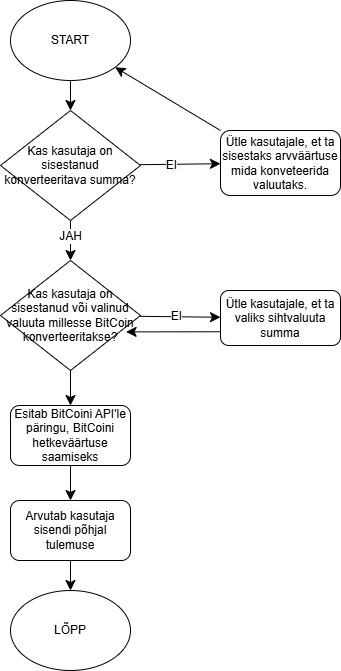

The diagram above was exported from draw.io. Its source (the exported page's mxGraphModel, read from the mxfile embedded in the PNG):
<mxGraphModel dx="486" dy="627" grid="1" gridSize="10" guides="1" tooltips="1" connect="1" arrows="1" fold="1" page="1" pageScale="1" pageWidth="827" pageHeight="1169" math="0" shadow="0">
  <root>
    <mxCell id="WIyWlLk6GJQsqaUBKTNV-0" />
    <mxCell id="WIyWlLk6GJQsqaUBKTNV-1" parent="WIyWlLk6GJQsqaUBKTNV-0" />
    <mxCell id="o-_1S5bu216Ivs82a1Jb-2" value="" style="edgeStyle=none;curved=1;rounded=0;orthogonalLoop=1;jettySize=auto;html=1;fontSize=12;startSize=8;endSize=8;" edge="1" parent="WIyWlLk6GJQsqaUBKTNV-1" source="o-_1S5bu216Ivs82a1Jb-0" target="o-_1S5bu216Ivs82a1Jb-1">
      <mxGeometry relative="1" as="geometry" />
    </mxCell>
    <mxCell id="o-_1S5bu216Ivs82a1Jb-0" value="START" style="ellipse;whiteSpace=wrap;html=1;" vertex="1" parent="WIyWlLk6GJQsqaUBKTNV-1">
      <mxGeometry x="260" y="120" width="120" height="80" as="geometry" />
    </mxCell>
    <mxCell id="o-_1S5bu216Ivs82a1Jb-4" value="" style="edgeStyle=none;curved=1;rounded=0;orthogonalLoop=1;jettySize=auto;html=1;fontSize=12;startSize=8;endSize=8;" edge="1" parent="WIyWlLk6GJQsqaUBKTNV-1" source="o-_1S5bu216Ivs82a1Jb-1" target="o-_1S5bu216Ivs82a1Jb-3">
      <mxGeometry relative="1" as="geometry" />
    </mxCell>
    <mxCell id="o-_1S5bu216Ivs82a1Jb-7" value="EI" style="edgeLabel;html=1;align=center;verticalAlign=middle;resizable=0;points=[];fontSize=12;" vertex="1" connectable="0" parent="o-_1S5bu216Ivs82a1Jb-4">
      <mxGeometry x="-0.1999" y="2" relative="1" as="geometry">
        <mxPoint y="3" as="offset" />
      </mxGeometry>
    </mxCell>
    <mxCell id="o-_1S5bu216Ivs82a1Jb-9" value="" style="edgeStyle=none;curved=1;rounded=0;orthogonalLoop=1;jettySize=auto;html=1;fontSize=12;startSize=8;endSize=8;" edge="1" parent="WIyWlLk6GJQsqaUBKTNV-1" source="o-_1S5bu216Ivs82a1Jb-1" target="o-_1S5bu216Ivs82a1Jb-8">
      <mxGeometry relative="1" as="geometry" />
    </mxCell>
    <mxCell id="o-_1S5bu216Ivs82a1Jb-10" value="JAH" style="edgeLabel;html=1;align=center;verticalAlign=middle;resizable=0;points=[];fontSize=12;" vertex="1" connectable="0" parent="o-_1S5bu216Ivs82a1Jb-9">
      <mxGeometry x="-0.2351" y="-1" relative="1" as="geometry">
        <mxPoint as="offset" />
      </mxGeometry>
    </mxCell>
    <mxCell id="o-_1S5bu216Ivs82a1Jb-1" value="Kas kasutaja on sisestanud konverteeritava summa?" style="rhombus;whiteSpace=wrap;html=1;" vertex="1" parent="WIyWlLk6GJQsqaUBKTNV-1">
      <mxGeometry x="250" y="230" width="140" height="110" as="geometry" />
    </mxCell>
    <mxCell id="o-_1S5bu216Ivs82a1Jb-12" style="edgeStyle=none;curved=1;rounded=0;orthogonalLoop=1;jettySize=auto;html=1;exitX=0;exitY=0;exitDx=0;exitDy=0;fontSize=12;startSize=8;endSize=8;" edge="1" parent="WIyWlLk6GJQsqaUBKTNV-1" source="o-_1S5bu216Ivs82a1Jb-3" target="o-_1S5bu216Ivs82a1Jb-0">
      <mxGeometry relative="1" as="geometry" />
    </mxCell>
    <mxCell id="o-_1S5bu216Ivs82a1Jb-3" value="Ütle kasutajale, et ta sisestaks arvväärtuse mida konveteerida valuutaks." style="rounded=1;whiteSpace=wrap;html=1;" vertex="1" parent="WIyWlLk6GJQsqaUBKTNV-1">
      <mxGeometry x="470" y="250" width="120" height="65" as="geometry" />
    </mxCell>
    <mxCell id="o-_1S5bu216Ivs82a1Jb-14" value="" style="edgeStyle=none;curved=1;rounded=0;orthogonalLoop=1;jettySize=auto;html=1;fontSize=12;startSize=8;endSize=8;" edge="1" parent="WIyWlLk6GJQsqaUBKTNV-1" source="o-_1S5bu216Ivs82a1Jb-8" target="o-_1S5bu216Ivs82a1Jb-13">
      <mxGeometry relative="1" as="geometry" />
    </mxCell>
    <mxCell id="o-_1S5bu216Ivs82a1Jb-18" value="EI" style="edgeLabel;html=1;align=center;verticalAlign=middle;resizable=0;points=[];fontSize=12;" vertex="1" connectable="0" parent="o-_1S5bu216Ivs82a1Jb-14">
      <mxGeometry x="-0.0816" y="1" relative="1" as="geometry">
        <mxPoint as="offset" />
      </mxGeometry>
    </mxCell>
    <mxCell id="o-_1S5bu216Ivs82a1Jb-17" value="" style="edgeStyle=none;curved=1;rounded=0;orthogonalLoop=1;jettySize=auto;html=1;fontSize=12;startSize=8;endSize=8;" edge="1" parent="WIyWlLk6GJQsqaUBKTNV-1" source="o-_1S5bu216Ivs82a1Jb-8" target="o-_1S5bu216Ivs82a1Jb-16">
      <mxGeometry relative="1" as="geometry" />
    </mxCell>
    <mxCell id="o-_1S5bu216Ivs82a1Jb-8" value="Kas kasutaja on sisestanud või valinud valuuta millesse BitCoin konverteeritakse?" style="rhombus;whiteSpace=wrap;html=1;" vertex="1" parent="WIyWlLk6GJQsqaUBKTNV-1">
      <mxGeometry x="250" y="380" width="140" height="110" as="geometry" />
    </mxCell>
    <mxCell id="o-_1S5bu216Ivs82a1Jb-15" style="edgeStyle=none;curved=1;rounded=0;orthogonalLoop=1;jettySize=auto;html=1;fontSize=12;startSize=8;endSize=8;exitX=0;exitY=0.75;exitDx=0;exitDy=0;entryX=0.897;entryY=0.649;entryDx=0;entryDy=0;entryPerimeter=0;" edge="1" parent="WIyWlLk6GJQsqaUBKTNV-1" source="o-_1S5bu216Ivs82a1Jb-13" target="o-_1S5bu216Ivs82a1Jb-8">
      <mxGeometry relative="1" as="geometry">
        <mxPoint x="370" y="450" as="targetPoint" />
      </mxGeometry>
    </mxCell>
    <mxCell id="o-_1S5bu216Ivs82a1Jb-13" value="Ütle kasutajale, et ta valiks sihtvaluuta summa" style="rounded=1;whiteSpace=wrap;html=1;" vertex="1" parent="WIyWlLk6GJQsqaUBKTNV-1">
      <mxGeometry x="470" y="410" width="120" height="55" as="geometry" />
    </mxCell>
    <mxCell id="o-_1S5bu216Ivs82a1Jb-20" value="" style="edgeStyle=none;curved=1;rounded=0;orthogonalLoop=1;jettySize=auto;html=1;fontSize=12;startSize=8;endSize=8;" edge="1" parent="WIyWlLk6GJQsqaUBKTNV-1" source="o-_1S5bu216Ivs82a1Jb-16" target="o-_1S5bu216Ivs82a1Jb-19">
      <mxGeometry relative="1" as="geometry" />
    </mxCell>
    <mxCell id="o-_1S5bu216Ivs82a1Jb-16" value="Esitab BitCoini API'le päringu, BitCoini hetkeväärtuse saamiseks" style="rounded=1;whiteSpace=wrap;html=1;" vertex="1" parent="WIyWlLk6GJQsqaUBKTNV-1">
      <mxGeometry x="260" y="525" width="120" height="60" as="geometry" />
    </mxCell>
    <mxCell id="o-_1S5bu216Ivs82a1Jb-25" value="" style="edgeStyle=none;curved=1;rounded=0;orthogonalLoop=1;jettySize=auto;html=1;fontSize=12;startSize=8;endSize=8;" edge="1" parent="WIyWlLk6GJQsqaUBKTNV-1" source="o-_1S5bu216Ivs82a1Jb-19" target="o-_1S5bu216Ivs82a1Jb-23">
      <mxGeometry relative="1" as="geometry" />
    </mxCell>
    <mxCell id="o-_1S5bu216Ivs82a1Jb-19" value="Arvutab kasutaja sisendi põhjal tulemuse" style="whiteSpace=wrap;html=1;rounded=1;" vertex="1" parent="WIyWlLk6GJQsqaUBKTNV-1">
      <mxGeometry x="260" y="620" width="120" height="60" as="geometry" />
    </mxCell>
    <mxCell id="o-_1S5bu216Ivs82a1Jb-23" value="LÕPP" style="ellipse;whiteSpace=wrap;html=1;" vertex="1" parent="WIyWlLk6GJQsqaUBKTNV-1">
      <mxGeometry x="260" y="710" width="120" height="80" as="geometry" />
    </mxCell>
  </root>
</mxGraphModel>